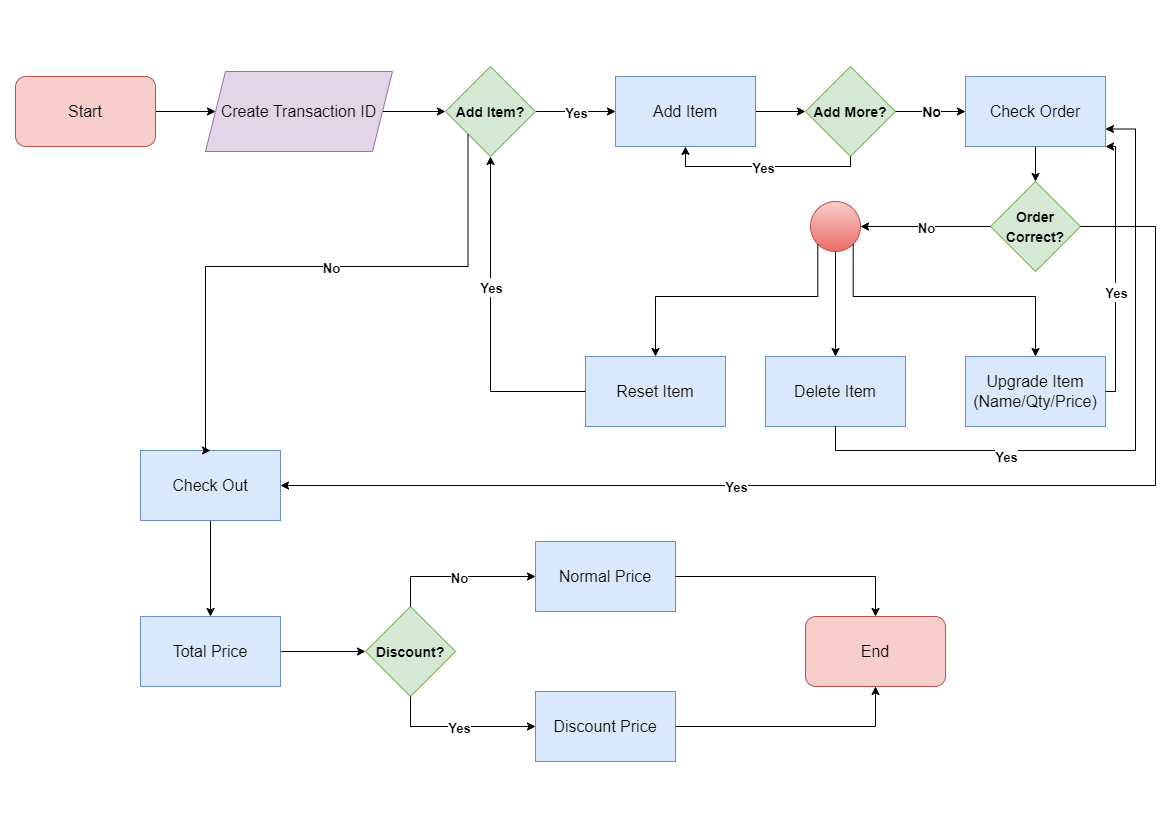

The diagram above was exported from draw.io. Its source (the exported page's mxGraphModel, read from the mxfile embedded in the PNG):
<mxGraphModel dx="1434" dy="764" grid="1" gridSize="10" guides="1" tooltips="1" connect="1" arrows="1" fold="1" page="1" pageScale="1" pageWidth="1169" pageHeight="827" math="0" shadow="0">
  <root>
    <mxCell id="0" />
    <mxCell id="1" parent="0" />
    <mxCell id="w188h_Y44qEoHsqQa1x4-1" value="" style="edgeStyle=orthogonalEdgeStyle;rounded=0;orthogonalLoop=1;jettySize=auto;html=1;fontSize=16;" parent="1" source="F1OnMdov8iRPbnWLsqTK-1" target="N8ZmpE-A8UnFYjoai7Em-1" edge="1">
      <mxGeometry relative="1" as="geometry" />
    </mxCell>
    <mxCell id="F1OnMdov8iRPbnWLsqTK-1" value="&lt;font style=&quot;font-size: 16px;&quot;&gt;Start&lt;/font&gt;" style="rounded=1;whiteSpace=wrap;html=1;fillColor=#f8cecc;strokeColor=#b85450;" parent="1" vertex="1">
      <mxGeometry x="15" y="76" width="140" height="70" as="geometry" />
    </mxCell>
    <mxCell id="0sSnL0EdDQm9qgut4BlD-6" value="" style="edgeStyle=orthogonalEdgeStyle;rounded=0;orthogonalLoop=1;jettySize=auto;html=1;fontSize=14;startArrow=none;startFill=0;endArrow=classic;endFill=1;" parent="1" source="N8ZmpE-A8UnFYjoai7Em-1" target="0sSnL0EdDQm9qgut4BlD-3" edge="1">
      <mxGeometry relative="1" as="geometry" />
    </mxCell>
    <mxCell id="N8ZmpE-A8UnFYjoai7Em-1" value="&lt;font style=&quot;font-size: 16px;&quot;&gt;Create Transaction ID&lt;/font&gt;" style="shape=parallelogram;perimeter=parallelogramPerimeter;whiteSpace=wrap;html=1;fixedSize=1;fillColor=#e1d5e7;strokeColor=#9673a6;" parent="1" vertex="1">
      <mxGeometry x="205" y="71" width="187" height="80" as="geometry" />
    </mxCell>
    <mxCell id="PfyFJha061x43b2oXHjp-1" value="&lt;font style=&quot;font-size: 14px;&quot;&gt;&lt;b&gt;Order Correct?&lt;/b&gt;&lt;/font&gt;" style="rhombus;whiteSpace=wrap;html=1;fontSize=16;fillColor=#d5e8d4;strokeColor=#82b366;" parent="1" vertex="1">
      <mxGeometry x="990" y="181" width="90" height="90" as="geometry" />
    </mxCell>
    <mxCell id="EhZ8rMT5huOKzwx8v4Z0-1" value="Discount Price" style="rounded=0;whiteSpace=wrap;html=1;fontSize=16;fillColor=#dae8fc;strokeColor=#6c8ebf;" parent="1" vertex="1">
      <mxGeometry x="535" y="691" width="140" height="70" as="geometry" />
    </mxCell>
    <mxCell id="EhZ8rMT5huOKzwx8v4Z0-2" value="Normal Price" style="rounded=0;whiteSpace=wrap;html=1;fontSize=16;fillColor=#dae8fc;strokeColor=#6c8ebf;" parent="1" vertex="1">
      <mxGeometry x="535" y="541" width="140" height="70" as="geometry" />
    </mxCell>
    <mxCell id="ywmgIPIhvK4zcBkrny8R-4" value="" style="edgeStyle=none;rounded=0;orthogonalLoop=1;jettySize=auto;html=1;fontSize=16;startArrow=none;startFill=0;endArrow=classic;endFill=1;entryX=0;entryY=0.5;entryDx=0;entryDy=0;" parent="1" source="EhZ8rMT5huOKzwx8v4Z0-3" target="0sSnL0EdDQm9qgut4BlD-2" edge="1">
      <mxGeometry relative="1" as="geometry">
        <mxPoint x="375" y="651" as="targetPoint" />
      </mxGeometry>
    </mxCell>
    <mxCell id="EhZ8rMT5huOKzwx8v4Z0-3" value="Total Price" style="rounded=0;whiteSpace=wrap;html=1;fontSize=16;fillColor=#dae8fc;strokeColor=#6c8ebf;" parent="1" vertex="1">
      <mxGeometry x="140" y="616" width="140" height="70" as="geometry" />
    </mxCell>
    <mxCell id="EhZ8rMT5huOKzwx8v4Z0-4" value="Upgrade Item&lt;br style=&quot;border-color: var(--border-color);&quot;&gt;(Name/Qty/Price)" style="rounded=0;whiteSpace=wrap;html=1;fontSize=16;fillColor=#dae8fc;strokeColor=#6c8ebf;" parent="1" vertex="1">
      <mxGeometry x="965" y="356" width="140" height="70" as="geometry" />
    </mxCell>
    <mxCell id="EhZ8rMT5huOKzwx8v4Z0-5" value="Delete Item" style="rounded=0;whiteSpace=wrap;html=1;fontSize=16;fillColor=#dae8fc;strokeColor=#6c8ebf;" parent="1" vertex="1">
      <mxGeometry x="765" y="356" width="140" height="70" as="geometry" />
    </mxCell>
    <mxCell id="EhZ8rMT5huOKzwx8v4Z0-6" value="Reset Item" style="rounded=0;whiteSpace=wrap;html=1;fontSize=16;fillColor=#dae8fc;strokeColor=#6c8ebf;" parent="1" vertex="1">
      <mxGeometry x="585" y="356" width="140" height="70" as="geometry" />
    </mxCell>
    <mxCell id="ywmgIPIhvK4zcBkrny8R-3" value="" style="edgeStyle=none;rounded=0;orthogonalLoop=1;jettySize=auto;html=1;fontSize=16;startArrow=none;startFill=0;endArrow=classic;endFill=1;" parent="1" source="EhZ8rMT5huOKzwx8v4Z0-7" target="EhZ8rMT5huOKzwx8v4Z0-3" edge="1">
      <mxGeometry relative="1" as="geometry" />
    </mxCell>
    <mxCell id="EhZ8rMT5huOKzwx8v4Z0-7" value="Check Out" style="rounded=0;whiteSpace=wrap;html=1;fontSize=16;fillColor=#dae8fc;strokeColor=#6c8ebf;" parent="1" vertex="1">
      <mxGeometry x="140" y="450" width="140" height="70" as="geometry" />
    </mxCell>
    <mxCell id="50uwe2CzakOdwWjvF5Ub-1" value="" style="edgeStyle=orthogonalEdgeStyle;rounded=0;orthogonalLoop=1;jettySize=auto;html=1;fontSize=16;" parent="1" source="EhZ8rMT5huOKzwx8v4Z0-8" target="PfyFJha061x43b2oXHjp-1" edge="1">
      <mxGeometry relative="1" as="geometry" />
    </mxCell>
    <mxCell id="EhZ8rMT5huOKzwx8v4Z0-8" value="Check Order" style="rounded=0;whiteSpace=wrap;html=1;fontSize=16;fillColor=#dae8fc;strokeColor=#6c8ebf;" parent="1" vertex="1">
      <mxGeometry x="965" y="76" width="140" height="70" as="geometry" />
    </mxCell>
    <mxCell id="0sSnL0EdDQm9qgut4BlD-4" value="" style="edgeStyle=orthogonalEdgeStyle;rounded=0;orthogonalLoop=1;jettySize=auto;html=1;fontSize=14;startArrow=none;startFill=0;endArrow=classic;endFill=1;" parent="1" source="EhZ8rMT5huOKzwx8v4Z0-9" target="0sSnL0EdDQm9qgut4BlD-1" edge="1">
      <mxGeometry relative="1" as="geometry" />
    </mxCell>
    <mxCell id="EhZ8rMT5huOKzwx8v4Z0-9" value="Add Item" style="rounded=0;whiteSpace=wrap;html=1;fontSize=16;fillColor=#dae8fc;strokeColor=#6c8ebf;" parent="1" vertex="1">
      <mxGeometry x="615" y="76" width="140" height="70" as="geometry" />
    </mxCell>
    <mxCell id="50uwe2CzakOdwWjvF5Ub-2" value="" style="edgeStyle=orthogonalEdgeStyle;rounded=0;orthogonalLoop=1;jettySize=auto;html=1;fontSize=16;" parent="1" source="BJTcABCqf6wnXiObZmC5-1" target="EhZ8rMT5huOKzwx8v4Z0-5" edge="1">
      <mxGeometry relative="1" as="geometry" />
    </mxCell>
    <mxCell id="BJTcABCqf6wnXiObZmC5-1" value="" style="ellipse;whiteSpace=wrap;html=1;aspect=fixed;fontSize=16;fillColor=#f8cecc;strokeColor=#b85450;gradientColor=#ea6b66;" parent="1" vertex="1">
      <mxGeometry x="810" y="201" width="50" height="50" as="geometry" />
    </mxCell>
    <mxCell id="50uwe2CzakOdwWjvF5Ub-4" value="" style="endArrow=none;html=1;rounded=0;fontSize=16;exitX=0.5;exitY=0;exitDx=0;exitDy=0;entryX=1;entryY=1;entryDx=0;entryDy=0;endFill=0;startArrow=classic;startFill=1;edgeStyle=orthogonalEdgeStyle;" parent="1" source="EhZ8rMT5huOKzwx8v4Z0-4" target="BJTcABCqf6wnXiObZmC5-1" edge="1">
      <mxGeometry width="50" height="50" relative="1" as="geometry">
        <mxPoint x="775" y="348" as="sourcePoint" />
        <mxPoint x="937" y="266" as="targetPoint" />
        <Array as="points">
          <mxPoint x="1035" y="296" />
          <mxPoint x="853" y="296" />
        </Array>
      </mxGeometry>
    </mxCell>
    <mxCell id="ywmgIPIhvK4zcBkrny8R-2" value="&lt;font style=&quot;font-size: 16px;&quot;&gt;End&lt;/font&gt;" style="rounded=1;whiteSpace=wrap;html=1;fillColor=#f8cecc;strokeColor=#b85450;" parent="1" vertex="1">
      <mxGeometry x="805" y="616" width="140" height="70" as="geometry" />
    </mxCell>
    <mxCell id="ywmgIPIhvK4zcBkrny8R-7" value="" style="endArrow=classic;html=1;rounded=0;fontSize=16;exitX=1;exitY=0.5;exitDx=0;exitDy=0;entryX=0.5;entryY=0;entryDx=0;entryDy=0;edgeStyle=orthogonalEdgeStyle;" parent="1" source="EhZ8rMT5huOKzwx8v4Z0-2" target="ywmgIPIhvK4zcBkrny8R-2" edge="1">
      <mxGeometry width="50" height="50" relative="1" as="geometry">
        <mxPoint x="565" y="626" as="sourcePoint" />
        <mxPoint x="615" y="576" as="targetPoint" />
      </mxGeometry>
    </mxCell>
    <mxCell id="ywmgIPIhvK4zcBkrny8R-8" value="" style="endArrow=classic;html=1;rounded=0;fontSize=16;exitX=1;exitY=0.5;exitDx=0;exitDy=0;entryX=0.5;entryY=1;entryDx=0;entryDy=0;edgeStyle=orthogonalEdgeStyle;" parent="1" source="EhZ8rMT5huOKzwx8v4Z0-1" target="ywmgIPIhvK4zcBkrny8R-2" edge="1">
      <mxGeometry width="50" height="50" relative="1" as="geometry">
        <mxPoint x="575" y="636" as="sourcePoint" />
        <mxPoint x="625" y="586" as="targetPoint" />
      </mxGeometry>
    </mxCell>
    <mxCell id="ywmgIPIhvK4zcBkrny8R-9" value="" style="endArrow=classic;html=1;rounded=0;fontSize=16;exitX=0;exitY=1;exitDx=0;exitDy=0;entryX=0.5;entryY=0;entryDx=0;entryDy=0;edgeStyle=orthogonalEdgeStyle;" parent="1" source="BJTcABCqf6wnXiObZmC5-1" target="EhZ8rMT5huOKzwx8v4Z0-6" edge="1">
      <mxGeometry width="50" height="50" relative="1" as="geometry">
        <mxPoint x="615" y="426" as="sourcePoint" />
        <mxPoint x="665" y="376" as="targetPoint" />
        <Array as="points">
          <mxPoint x="817" y="296" />
          <mxPoint x="655" y="296" />
        </Array>
      </mxGeometry>
    </mxCell>
    <mxCell id="oKPub6vyHGJU9W5x1jev-4" value="" style="endArrow=classic;html=1;rounded=0;fontSize=16;exitX=1;exitY=0.5;exitDx=0;exitDy=0;entryX=0;entryY=0.5;entryDx=0;entryDy=0;" parent="1" source="0sSnL0EdDQm9qgut4BlD-3" target="EhZ8rMT5huOKzwx8v4Z0-9" edge="1">
      <mxGeometry relative="1" as="geometry">
        <mxPoint x="525" y="181" as="sourcePoint" />
        <mxPoint x="615" y="111" as="targetPoint" />
      </mxGeometry>
    </mxCell>
    <mxCell id="oKPub6vyHGJU9W5x1jev-5" value="&lt;font style=&quot;font-size: 13px;&quot;&gt;&lt;b&gt;Yes&lt;/b&gt;&lt;/font&gt;" style="edgeLabel;resizable=0;html=1;align=center;verticalAlign=middle;fontSize=16;" parent="oKPub6vyHGJU9W5x1jev-4" connectable="0" vertex="1">
      <mxGeometry relative="1" as="geometry" />
    </mxCell>
    <mxCell id="0sSnL0EdDQm9qgut4BlD-1" value="&lt;font style=&quot;font-size: 14px;&quot;&gt;&lt;b&gt;Add More?&lt;/b&gt;&lt;/font&gt;" style="rhombus;whiteSpace=wrap;html=1;fontSize=16;fillColor=#d5e8d4;strokeColor=#82b366;" parent="1" vertex="1">
      <mxGeometry x="805" y="66" width="90" height="90" as="geometry" />
    </mxCell>
    <mxCell id="0sSnL0EdDQm9qgut4BlD-2" value="&lt;font style=&quot;font-size: 14px;&quot;&gt;&lt;b&gt;Discount?&lt;/b&gt;&lt;/font&gt;" style="rhombus;whiteSpace=wrap;html=1;fontSize=16;fillColor=#d5e8d4;strokeColor=#82b366;" parent="1" vertex="1">
      <mxGeometry x="365" y="606" width="90" height="90" as="geometry" />
    </mxCell>
    <mxCell id="0sSnL0EdDQm9qgut4BlD-3" value="&lt;font style=&quot;font-size: 14px;&quot;&gt;&lt;b&gt;Add Item?&lt;br&gt;&lt;/b&gt;&lt;/font&gt;" style="rhombus;whiteSpace=wrap;html=1;fontSize=16;fillColor=#d5e8d4;strokeColor=#82b366;" parent="1" vertex="1">
      <mxGeometry x="445" y="66" width="90" height="90" as="geometry" />
    </mxCell>
    <mxCell id="k_iMMLNfdTvpdSLs8kyP-3" value="" style="endArrow=classic;html=1;rounded=0;fontSize=16;exitX=0.5;exitY=1;exitDx=0;exitDy=0;entryX=0.5;entryY=1;entryDx=0;entryDy=0;edgeStyle=orthogonalEdgeStyle;" parent="1" source="0sSnL0EdDQm9qgut4BlD-1" target="EhZ8rMT5huOKzwx8v4Z0-9" edge="1">
      <mxGeometry relative="1" as="geometry">
        <mxPoint x="710" y="186" as="sourcePoint" />
        <mxPoint x="790" y="186" as="targetPoint" />
      </mxGeometry>
    </mxCell>
    <mxCell id="k_iMMLNfdTvpdSLs8kyP-4" value="&lt;font style=&quot;font-size: 13px;&quot;&gt;&lt;b&gt;Yes&lt;/b&gt;&lt;/font&gt;" style="edgeLabel;resizable=0;html=1;align=center;verticalAlign=middle;fontSize=16;" parent="k_iMMLNfdTvpdSLs8kyP-3" connectable="0" vertex="1">
      <mxGeometry relative="1" as="geometry" />
    </mxCell>
    <mxCell id="k_iMMLNfdTvpdSLs8kyP-5" value="" style="endArrow=classic;html=1;rounded=0;fontSize=16;exitX=1;exitY=0.5;exitDx=0;exitDy=0;entryX=1;entryY=0.5;entryDx=0;entryDy=0;edgeStyle=orthogonalEdgeStyle;" parent="1" source="PfyFJha061x43b2oXHjp-1" target="EhZ8rMT5huOKzwx8v4Z0-7" edge="1">
      <mxGeometry relative="1" as="geometry">
        <mxPoint x="510" y="236" as="sourcePoint" />
        <mxPoint x="590" y="236" as="targetPoint" />
        <Array as="points">
          <mxPoint x="1155" y="226" />
          <mxPoint x="1155" y="485" />
        </Array>
      </mxGeometry>
    </mxCell>
    <mxCell id="k_iMMLNfdTvpdSLs8kyP-6" value="&lt;font style=&quot;font-size: 13px;&quot;&gt;&lt;b&gt;Yes&lt;/b&gt;&lt;/font&gt;" style="edgeLabel;resizable=0;html=1;align=center;verticalAlign=middle;fontSize=16;" parent="k_iMMLNfdTvpdSLs8kyP-5" connectable="0" vertex="1">
      <mxGeometry relative="1" as="geometry">
        <mxPoint x="-149" as="offset" />
      </mxGeometry>
    </mxCell>
    <mxCell id="NhWTphu0kBzyIJ9mQjIa-1" value="" style="endArrow=classic;html=1;rounded=0;fontSize=16;exitX=0.5;exitY=1;exitDx=0;exitDy=0;entryX=1;entryY=0.75;entryDx=0;entryDy=0;edgeStyle=orthogonalEdgeStyle;" parent="1" source="EhZ8rMT5huOKzwx8v4Z0-5" target="EhZ8rMT5huOKzwx8v4Z0-8" edge="1">
      <mxGeometry relative="1" as="geometry">
        <mxPoint x="315" y="266" as="sourcePoint" />
        <mxPoint x="395" y="266" as="targetPoint" />
        <Array as="points">
          <mxPoint x="835" y="450" />
          <mxPoint x="1135" y="450" />
          <mxPoint x="1135" y="129" />
        </Array>
      </mxGeometry>
    </mxCell>
    <mxCell id="NhWTphu0kBzyIJ9mQjIa-2" value="&lt;font style=&quot;font-size: 13px;&quot;&gt;&lt;b&gt;Yes&lt;/b&gt;&lt;/font&gt;" style="edgeLabel;resizable=0;html=1;align=center;verticalAlign=middle;fontSize=16;" parent="NhWTphu0kBzyIJ9mQjIa-1" connectable="0" vertex="1">
      <mxGeometry relative="1" as="geometry">
        <mxPoint x="-130" y="19" as="offset" />
      </mxGeometry>
    </mxCell>
    <mxCell id="NhWTphu0kBzyIJ9mQjIa-3" value="" style="endArrow=classic;html=1;rounded=0;fontSize=16;exitX=0;exitY=0.5;exitDx=0;exitDy=0;entryX=0.5;entryY=1;entryDx=0;entryDy=0;edgeStyle=orthogonalEdgeStyle;" parent="1" source="EhZ8rMT5huOKzwx8v4Z0-6" target="0sSnL0EdDQm9qgut4BlD-3" edge="1">
      <mxGeometry relative="1" as="geometry">
        <mxPoint x="325" y="276" as="sourcePoint" />
        <mxPoint x="405" y="276" as="targetPoint" />
        <Array as="points">
          <mxPoint x="490" y="391" />
        </Array>
      </mxGeometry>
    </mxCell>
    <mxCell id="NhWTphu0kBzyIJ9mQjIa-4" value="&lt;font style=&quot;font-size: 13px;&quot;&gt;&lt;b&gt;Yes&lt;/b&gt;&lt;/font&gt;" style="edgeLabel;resizable=0;html=1;align=center;verticalAlign=middle;fontSize=16;" parent="NhWTphu0kBzyIJ9mQjIa-3" connectable="0" vertex="1">
      <mxGeometry relative="1" as="geometry">
        <mxPoint y="-35" as="offset" />
      </mxGeometry>
    </mxCell>
    <mxCell id="OhUkr8-8CIFAACMOkSQc-1" value="" style="endArrow=classic;html=1;rounded=0;fontSize=16;exitX=0.5;exitY=1;exitDx=0;exitDy=0;entryX=0;entryY=0.5;entryDx=0;entryDy=0;edgeStyle=orthogonalEdgeStyle;" parent="1" source="0sSnL0EdDQm9qgut4BlD-2" target="EhZ8rMT5huOKzwx8v4Z0-1" edge="1">
      <mxGeometry relative="1" as="geometry">
        <mxPoint x="315" y="266" as="sourcePoint" />
        <mxPoint x="395" y="266" as="targetPoint" />
      </mxGeometry>
    </mxCell>
    <mxCell id="OhUkr8-8CIFAACMOkSQc-2" value="&lt;font style=&quot;font-size: 13px;&quot;&gt;&lt;b&gt;Yes&lt;/b&gt;&lt;/font&gt;" style="edgeLabel;resizable=0;html=1;align=center;verticalAlign=middle;fontSize=16;" parent="OhUkr8-8CIFAACMOkSQc-1" connectable="0" vertex="1">
      <mxGeometry relative="1" as="geometry" />
    </mxCell>
    <mxCell id="OhUkr8-8CIFAACMOkSQc-3" value="" style="endArrow=classic;html=1;rounded=0;fontSize=16;exitX=1;exitY=0.5;exitDx=0;exitDy=0;entryX=1;entryY=1;entryDx=0;entryDy=0;edgeStyle=orthogonalEdgeStyle;" parent="1" source="EhZ8rMT5huOKzwx8v4Z0-4" target="EhZ8rMT5huOKzwx8v4Z0-8" edge="1">
      <mxGeometry relative="1" as="geometry">
        <mxPoint x="325" y="276" as="sourcePoint" />
        <mxPoint x="405" y="276" as="targetPoint" />
        <Array as="points">
          <mxPoint x="1115" y="391" />
          <mxPoint x="1115" y="146" />
        </Array>
      </mxGeometry>
    </mxCell>
    <mxCell id="OhUkr8-8CIFAACMOkSQc-4" value="&lt;font style=&quot;font-size: 13px;&quot;&gt;&lt;b&gt;Yes&lt;/b&gt;&lt;/font&gt;" style="edgeLabel;resizable=0;html=1;align=center;verticalAlign=middle;fontSize=16;" parent="OhUkr8-8CIFAACMOkSQc-3" connectable="0" vertex="1">
      <mxGeometry relative="1" as="geometry">
        <mxPoint y="23" as="offset" />
      </mxGeometry>
    </mxCell>
    <mxCell id="WmJderJbkQUHXZAPweMO-1" value="" style="endArrow=classic;html=1;rounded=0;fontSize=16;exitX=0;exitY=1;exitDx=0;exitDy=0;entryX=0.5;entryY=0;entryDx=0;entryDy=0;edgeStyle=orthogonalEdgeStyle;" parent="1" source="0sSnL0EdDQm9qgut4BlD-3" target="EhZ8rMT5huOKzwx8v4Z0-7" edge="1">
      <mxGeometry relative="1" as="geometry">
        <mxPoint x="325" y="336" as="sourcePoint" />
        <mxPoint x="395" y="266" as="targetPoint" />
        <Array as="points">
          <mxPoint x="468" y="266" />
          <mxPoint x="205" y="266" />
          <mxPoint x="205" y="450" />
        </Array>
      </mxGeometry>
    </mxCell>
    <mxCell id="WmJderJbkQUHXZAPweMO-2" value="&lt;font style=&quot;font-size: 13px;&quot;&gt;&lt;b&gt;No&lt;/b&gt;&lt;/font&gt;" style="edgeLabel;resizable=0;html=1;align=center;verticalAlign=middle;fontSize=16;" parent="WmJderJbkQUHXZAPweMO-1" connectable="0" vertex="1">
      <mxGeometry relative="1" as="geometry">
        <mxPoint x="22" as="offset" />
      </mxGeometry>
    </mxCell>
    <mxCell id="WmJderJbkQUHXZAPweMO-3" value="" style="endArrow=classic;html=1;rounded=0;fontSize=16;exitX=0;exitY=0.5;exitDx=0;exitDy=0;entryX=1;entryY=0.5;entryDx=0;entryDy=0;" parent="1" source="PfyFJha061x43b2oXHjp-1" target="BJTcABCqf6wnXiObZmC5-1" edge="1">
      <mxGeometry relative="1" as="geometry">
        <mxPoint x="335" y="346" as="sourcePoint" />
        <mxPoint x="405" y="276" as="targetPoint" />
      </mxGeometry>
    </mxCell>
    <mxCell id="WmJderJbkQUHXZAPweMO-4" value="&lt;font style=&quot;font-size: 13px;&quot;&gt;&lt;b&gt;No&lt;/b&gt;&lt;/font&gt;" style="edgeLabel;resizable=0;html=1;align=center;verticalAlign=middle;fontSize=16;" parent="WmJderJbkQUHXZAPweMO-3" connectable="0" vertex="1">
      <mxGeometry relative="1" as="geometry" />
    </mxCell>
    <mxCell id="WmJderJbkQUHXZAPweMO-5" value="" style="endArrow=classic;html=1;rounded=0;fontSize=16;exitX=0.5;exitY=0;exitDx=0;exitDy=0;entryX=0;entryY=0.5;entryDx=0;entryDy=0;edgeStyle=orthogonalEdgeStyle;" parent="1" source="0sSnL0EdDQm9qgut4BlD-2" target="EhZ8rMT5huOKzwx8v4Z0-2" edge="1">
      <mxGeometry relative="1" as="geometry">
        <mxPoint x="345" y="356" as="sourcePoint" />
        <mxPoint x="415" y="286" as="targetPoint" />
      </mxGeometry>
    </mxCell>
    <mxCell id="WmJderJbkQUHXZAPweMO-6" value="&lt;font style=&quot;font-size: 13px;&quot;&gt;&lt;b&gt;No&lt;/b&gt;&lt;/font&gt;" style="edgeLabel;resizable=0;html=1;align=center;verticalAlign=middle;fontSize=16;" parent="WmJderJbkQUHXZAPweMO-5" connectable="0" vertex="1">
      <mxGeometry relative="1" as="geometry" />
    </mxCell>
    <mxCell id="TAqdrX97nLoFCXCMS2gA-9" value="" style="endArrow=classic;html=1;rounded=0;fontSize=13;exitX=1;exitY=0.5;exitDx=0;exitDy=0;" parent="1" source="0sSnL0EdDQm9qgut4BlD-1" target="EhZ8rMT5huOKzwx8v4Z0-8" edge="1">
      <mxGeometry relative="1" as="geometry">
        <mxPoint x="535" y="406" as="sourcePoint" />
        <mxPoint x="635" y="406" as="targetPoint" />
      </mxGeometry>
    </mxCell>
    <mxCell id="TAqdrX97nLoFCXCMS2gA-10" value="&lt;font style=&quot;font-size: 14px;&quot;&gt;&lt;b&gt;No&lt;/b&gt;&lt;/font&gt;" style="edgeLabel;resizable=0;html=1;align=center;verticalAlign=middle;fontSize=13;" parent="TAqdrX97nLoFCXCMS2gA-9" connectable="0" vertex="1">
      <mxGeometry relative="1" as="geometry" />
    </mxCell>
  </root>
</mxGraphModel>